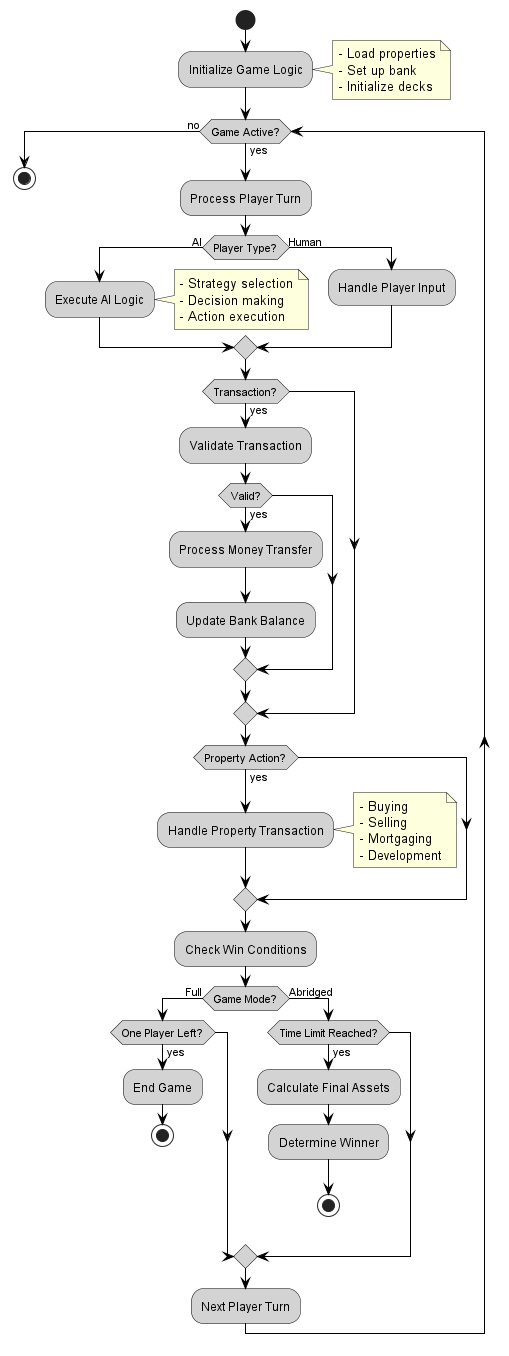

The diagram above was rendered by PlantUML. Its source (embedded in the PNG):
@startuml
skinparam backgroundColor white
skinparam activityBorderColor black
skinparam activityBackgroundColor lightGray
skinparam arrowColor black

start
:Initialize Game Logic;
note right
  - Load properties
  - Set up bank
  - Initialize decks
end note

while (Game Active?) is (yes)
  :Process Player Turn;

  if (Player Type?) then (AI)
    :Execute AI Logic;
    note right
      - Strategy selection
      - Decision making
      - Action execution
    end note
  else (Human)
    :Handle Player Input;
  endif

  if (Transaction?) then (yes)
    :Validate Transaction;
    if (Valid?) then (yes)
      :Process Money Transfer;
      :Update Bank Balance;
    endif
  endif

  if (Property Action?) then (yes)
    :Handle Property Transaction;
    note right
      - Buying
      - Selling
      - Mortgaging
      - Development
    end note
  endif

  :Check Win Conditions;
  if (Game Mode?) then (Full)
    if (One Player Left?) then (yes)
      :End Game;
      stop
    endif
  else (Abridged)
    if (Time Limit Reached?) then (yes)
      :Calculate Final Assets;
      :Determine Winner;
      stop
    endif
  endif

  :Next Player Turn;
endwhile (no)

stop
@enduml